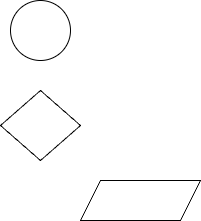

The diagram above was exported from draw.io. Its source (the exported page's mxGraphModel, read from the mxfile embedded in the PNG):
<mxGraphModel dx="145" dy="576" grid="1" gridSize="10" guides="1" tooltips="1" connect="1" arrows="1" fold="1" page="1" pageScale="1" pageWidth="850" pageHeight="1100" math="0" shadow="0">
  <root>
    <mxCell id="0" />
    <mxCell id="1" parent="0" />
    <mxCell id="xbjIxAvv09E-KqDKI4C0-1" value="" style="ellipse;whiteSpace=wrap;html=1;aspect=fixed;" vertex="1" parent="1">
      <mxGeometry x="200" y="10" width="60" height="60" as="geometry" />
    </mxCell>
    <mxCell id="xbjIxAvv09E-KqDKI4C0-2" value="" style="rhombus;whiteSpace=wrap;html=1;" vertex="1" parent="1">
      <mxGeometry x="190" y="100" width="80" height="70" as="geometry" />
    </mxCell>
    <mxCell id="xbjIxAvv09E-KqDKI4C0-3" value="" style="shape=parallelogram;perimeter=parallelogramPerimeter;whiteSpace=wrap;html=1;fixedSize=1;" vertex="1" parent="1">
      <mxGeometry x="270" y="190" width="120" height="40" as="geometry" />
    </mxCell>
  </root>
</mxGraphModel>